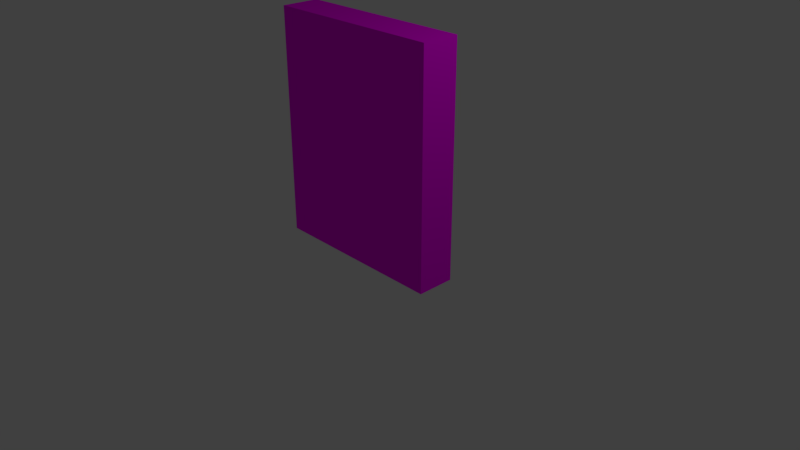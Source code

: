# Source: wall2.blend  (saved by Blender 2.79.0; exported with 4.5.12 LTS)
import bpy
from mathutils import Matrix  # noqa: F401  (used for matrix-valued properties, if any)

bpy.ops.wm.read_factory_settings(use_empty=True)
scene = bpy.context.scene
scene.name = 'Scene'

# ---- collections
col_collection_1 = bpy.data.collections.new('Collection 1'); scene.collection.children.link(col_collection_1)

# ---- images (referenced by path relative to the original .blend; pixels are not part of the script)
import os
ASSET_DIR = os.environ.get("B2B_ASSET_DIR", "")  # directory of the original .blend (textures are referenced by path, not embedded)
HERE = os.path.dirname(os.path.abspath(__file__))  # packed textures are extracted next to this script under _unpacked/

def load_image(name, relpath, width, height, colorspace="sRGB"):
    """Load a texture the original file referenced (path relative to the .blend, or extracted next to this script)."""
    p = next((c for c in (os.path.join(HERE, relpath), os.path.join(ASSET_DIR, relpath)) if relpath and os.path.exists(c)), "")
    if p:
        img = bpy.data.images.load(p, check_existing=True)
        img.name = name
    else:  # same state as the original file: an image datablock whose file is absent (Cycles renders it pink)
        img = bpy.data.images.new(name, width, height)
        img.source = "FILE"
        img.filepath = "//" + (relpath or name)
    img.colorspace_settings.name = colorspace
    return img
img_wall_1_jpg = load_image('wall_1.jpg', 'wall_1.jpg', 1024, 1024, 'sRGB')

# ---- materials (node trees are filled in below, after node groups)
mat_wall1 = bpy.data.materials.new('Wall1')
mat_wall1.alpha_threshold = 0.0
mat_wall1.roughness = 0.5
mat_wall1.line_color = (0.0, 0.0, 0.0, 1.0)

# ---- material node trees
mat_wall1.use_nodes = True; mat_wall1.node_tree.nodes.clear()
_N = mat_wall1.node_tree.nodes; _L = mat_wall1.node_tree.links
n0 = _N.new('ShaderNodeOutputMaterial'); n0.name = 'Material Output'; n0.location = (300, 300)
n1 = _N.new('ShaderNodeBsdfDiffuse'); n1.name = 'Diffuse BSDF'; n1.location = (10, 300)
n2 = _N.new('ShaderNodeTexImage'); n2.name = 'Image Texture'; n2.location = (-188, 435)
n2.width = 140
n2.image = img_wall_1_jpg
_L.new(n1.outputs[0], n0.inputs[0])
_L.new(n2.outputs[0], n1.inputs[0])
n0.is_active_output = True

# ---- world
world_world = bpy.data.worlds.new('World'); scene.world = world_world
world_world.color = (0.05088, 0.05088, 0.05088)
world_world.use_sun_shadow = False
world_world.sun_shadow_jitter_overblur = 0.0
world_world.cycles.sampling_method = 'MANUAL'

# ---- cameras
cam_camera = bpy.data.cameras.new('Camera')
cam_camera.clip_end = 100.0
cam_camera.lens = 35.0
cam_camera.sensor_width = 32.0
cam_camera.sensor_height = 18.0
cam_camera.ortho_scale = 7.314
cam_camera.dof.focus_distance = 0.0

# ---- lights
light_lamp = bpy.data.lights.new('Lamp', 'POINT')
light_lamp.transmission_factor = 0.0
light_lamp.cutoff_distance = 30.0
light_lamp.energy = 100.0
light_lamp.shadow_buffer_clip_start = 1.001
light_lamp.shadow_soft_size = 0.1
light_lamp.shadow_maximum_resolution = 0.006
light_lamp.use_absolute_resolution = True

# ---- meshes
me_cube = bpy.data.meshes.new('Cube')
me_cube.from_pydata([(1.2, 0.25, -1.5), (1.2, -0.25, -1.5), (-1.2, -0.25, -1.5), (-1.2, 0.25, -1.5), (1.2, 0.25, 1.5), (1.2, -0.25, 1.5), (-1.2, -0.25, 1.5), (-1.2, 0.25, 1.5)], [], [(0, 1, 2, 3), (4, 7, 6, 5), (0, 4, 5, 1), (1, 5, 6, 2), (2, 6, 7, 3), (4, 0, 3, 7)])
_uv = me_cube.uv_layers.new(name='UVMap')
_uv.uv.foreach_set('vector', [0.3469, 0.1246, 0.3469, 0.8575, 0.01003, 0.8575, 0.01003, 0.1246, 0.3469, 0.1246, 0.3469, 0.8575, 0.01003, 0.8575, 0.01003, 0.1246, 0.3469, 0.1246, 0.3469, 0.8575, 0.01003, 0.8575, 0.01003, 0.1246, 0.3469, 0.1246, 0.3469, 0.8575, 0.01003, 0.8575, 0.01003, 0.1246, 0.3469, 0.1246, 0.3469, 0.8575, 0.01003, 0.8575, 0.01003, 0.1246, 0.3469, 0.1246, 0.3469, 0.8575, 0.01003, 0.8575, 0.01003, 0.1246])
me_cube.materials.append(mat_wall1)
me_cube.use_remesh_preserve_volume = False
me_cube.use_remesh_preserve_attributes = False
me_cube.use_mirror_vertex_groups = False
me_cube.update()

# ---- objects
ob_cube = bpy.data.objects.new('Cube', me_cube)
ob_lamp = bpy.data.objects.new('Lamp', light_lamp)
ob_camera = bpy.data.objects.new('Camera', cam_camera)

# ---- transforms, parenting, visibility, modifiers, constraints
ob_cube.location = (0.0, 0.0, 1.52)
ob_cube.lock_rotations_4d = False
ob_cube.empty_display_type = 'ARROWS'
ob_cube.lineart.crease_threshold = 0.0
ob_lamp.location = (4.076, 1.005, 5.904)
ob_lamp.rotation_euler = (0.6503, 0.05522, 1.866)
ob_lamp.lock_rotations_4d = False
ob_lamp.empty_display_type = 'ARROWS'
ob_lamp.color = (0.0, 0.0, 0.0, 0.0)
ob_lamp.lineart.crease_threshold = 0.0
ob_camera.location = (7.481, -6.508, 5.344)
ob_camera.rotation_euler = (1.109, 0.0, 0.8149)
ob_camera.lock_rotations_4d = False
ob_camera.empty_display_type = 'ARROWS'
ob_camera.color = (0.0, 0.0, 0.0, 0.0)
ob_camera.display_type = 'WIRE'
ob_camera.lineart.crease_threshold = 0.0

# ---- collection membership
col_collection_1.objects.link(ob_cube)
col_collection_1.objects.link(ob_lamp)
col_collection_1.objects.link(ob_camera)

# ---- scene / render settings (as saved in the file)
scene.camera = ob_camera
scene.frame_start = 1; scene.frame_end = 250; scene.frame_set(1)
scene.render.engine = 'CYCLES'
scene.render.resolution_percentage = 50
scene.render.dither_intensity = 0.0
scene.cycles.use_denoising = False
scene.cycles.samples = 128
scene.cycles.sampling_pattern = 'TABULATED_SOBOL'
scene.cycles.use_adaptive_sampling = False
scene.cycles.use_light_tree = False
scene.cycles.blur_glossy = 0.0
scene.cycles.sample_clamp_indirect = 0.0
scene.view_settings.view_transform = 'Standard'
bpy.context.view_layer.update()
